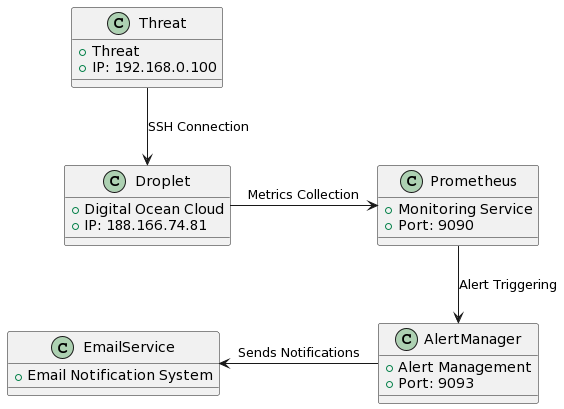

The diagram above was rendered by PlantUML. Its source (embedded in the PNG):
@startuml
!define RECTANGLE class

RECTANGLE Droplet {
  + Digital Ocean Cloud
  + IP: 188.166.74.81
}

RECTANGLE Prometheus {
  + Monitoring Service
  + Port: 9090
}

RECTANGLE AlertManager {
  + Alert Management
  + Port: 9093
}

RECTANGLE EmailService {
  + Email Notification System
}

RECTANGLE Threat {
  + Threat
  + IP: 192.168.0.100
}

Threat -down-> Droplet : SSH Connection
Droplet -right-> Prometheus : Metrics Collection
Prometheus -down-> AlertManager : Alert Triggering
AlertManager -left-> EmailService : Sends Notifications
@enduml